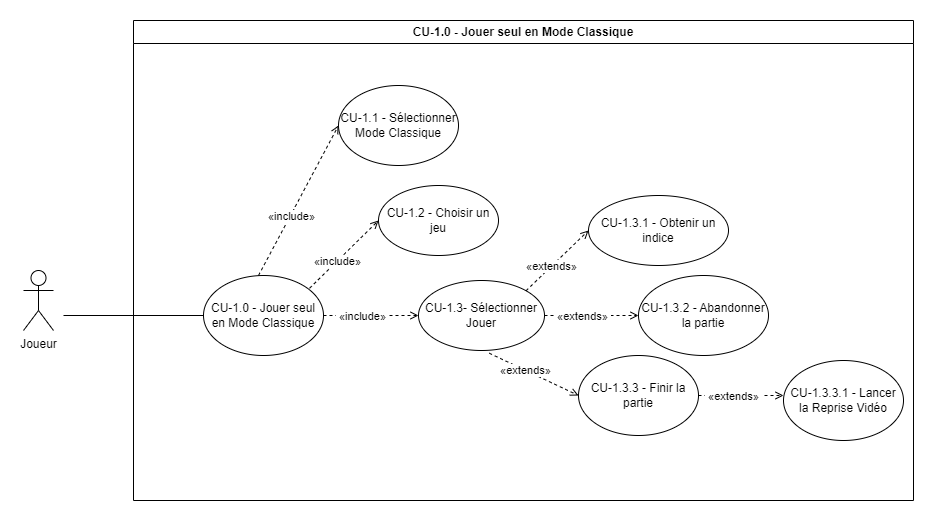

The diagram above was exported from draw.io. Its source (the exported page's mxGraphModel, read from the mxfile embedded in the PNG):
<mxGraphModel dx="1050" dy="1699" grid="1" gridSize="10" guides="1" tooltips="1" connect="1" arrows="1" fold="1" page="1" pageScale="1" pageWidth="827" pageHeight="1169" math="0" shadow="0">
  <root>
    <mxCell id="0" />
    <mxCell id="1" parent="0" />
    <mxCell id="1Zst9lfhFBe5HzDifZuh-1" value="CU-1.0 - Jouer seul en Mode Classique" style="swimlane;whiteSpace=wrap;html=1;startSize=23;" vertex="1" parent="1">
      <mxGeometry x="270" y="-160" width="780" height="480" as="geometry" />
    </mxCell>
    <mxCell id="1Zst9lfhFBe5HzDifZuh-2" value="CU-1.0 - Jouer seul en Mode Classique" style="ellipse;whiteSpace=wrap;html=1;" vertex="1" parent="1Zst9lfhFBe5HzDifZuh-1">
      <mxGeometry x="70" y="255" width="120" height="80" as="geometry" />
    </mxCell>
    <mxCell id="1Zst9lfhFBe5HzDifZuh-6" value="CU-1.1 - Sélectionner Mode Classique" style="ellipse;whiteSpace=wrap;html=1;" vertex="1" parent="1Zst9lfhFBe5HzDifZuh-1">
      <mxGeometry x="205" y="65" width="120" height="80" as="geometry" />
    </mxCell>
    <mxCell id="1Zst9lfhFBe5HzDifZuh-7" value="CU-1.2 - Choisir un jeu" style="ellipse;whiteSpace=wrap;html=1;" vertex="1" parent="1Zst9lfhFBe5HzDifZuh-1">
      <mxGeometry x="245" y="165" width="120" height="70" as="geometry" />
    </mxCell>
    <mxCell id="1Zst9lfhFBe5HzDifZuh-9" value="CU-1.3- Sélectionner Jouer" style="ellipse;whiteSpace=wrap;html=1;" vertex="1" parent="1Zst9lfhFBe5HzDifZuh-1">
      <mxGeometry x="285" y="260" width="126" height="70" as="geometry" />
    </mxCell>
    <mxCell id="1Zst9lfhFBe5HzDifZuh-10" value="CU-1.3.1 - Obtenir un indice" style="ellipse;whiteSpace=wrap;html=1;" vertex="1" parent="1Zst9lfhFBe5HzDifZuh-1">
      <mxGeometry x="455" y="175" width="140" height="70" as="geometry" />
    </mxCell>
    <mxCell id="1Zst9lfhFBe5HzDifZuh-11" value="CU-1.3.2 - Abandonner la partie" style="ellipse;whiteSpace=wrap;html=1;" vertex="1" parent="1Zst9lfhFBe5HzDifZuh-1">
      <mxGeometry x="505" y="255" width="130" height="80" as="geometry" />
    </mxCell>
    <mxCell id="1Zst9lfhFBe5HzDifZuh-12" value="CU-1.3.3.1 - Lancer la Reprise Vidéo" style="ellipse;whiteSpace=wrap;html=1;" vertex="1" parent="1Zst9lfhFBe5HzDifZuh-1">
      <mxGeometry x="650" y="340" width="120" height="80" as="geometry" />
    </mxCell>
    <mxCell id="1Zst9lfhFBe5HzDifZuh-14" value="" style="html=1;verticalAlign=bottom;labelBackgroundColor=none;endArrow=open;endFill=0;dashed=1;rounded=0;exitX=0.5;exitY=0;exitDx=0;exitDy=0;entryX=0;entryY=0.5;entryDx=0;entryDy=0;" edge="1" parent="1Zst9lfhFBe5HzDifZuh-1" target="1Zst9lfhFBe5HzDifZuh-6">
      <mxGeometry width="160" relative="1" as="geometry">
        <mxPoint x="125" y="255" as="sourcePoint" />
        <mxPoint x="543" y="135" as="targetPoint" />
      </mxGeometry>
    </mxCell>
    <mxCell id="1Zst9lfhFBe5HzDifZuh-16" value="&amp;nbsp;«include»&amp;nbsp;" style="edgeLabel;html=1;align=center;verticalAlign=middle;resizable=0;points=[];" vertex="1" connectable="0" parent="1Zst9lfhFBe5HzDifZuh-14">
      <mxGeometry x="-0.2036" relative="1" as="geometry">
        <mxPoint as="offset" />
      </mxGeometry>
    </mxCell>
    <mxCell id="1Zst9lfhFBe5HzDifZuh-18" value="" style="html=1;verticalAlign=bottom;labelBackgroundColor=none;endArrow=open;endFill=0;dashed=1;rounded=0;exitX=0.925;exitY=0.16;exitDx=0;exitDy=0;entryX=0;entryY=0.5;entryDx=0;entryDy=0;exitPerimeter=0;" edge="1" parent="1Zst9lfhFBe5HzDifZuh-1" target="1Zst9lfhFBe5HzDifZuh-7">
      <mxGeometry width="160" relative="1" as="geometry">
        <mxPoint x="176" y="267.79999999999995" as="sourcePoint" />
        <mxPoint x="553" y="145" as="targetPoint" />
      </mxGeometry>
    </mxCell>
    <mxCell id="1Zst9lfhFBe5HzDifZuh-19" value="&amp;nbsp;«include»&amp;nbsp;" style="edgeLabel;html=1;align=center;verticalAlign=middle;resizable=0;points=[];" vertex="1" connectable="0" parent="1Zst9lfhFBe5HzDifZuh-18">
      <mxGeometry x="-0.2036" relative="1" as="geometry">
        <mxPoint as="offset" />
      </mxGeometry>
    </mxCell>
    <mxCell id="1Zst9lfhFBe5HzDifZuh-20" value="" style="html=1;verticalAlign=bottom;labelBackgroundColor=none;endArrow=open;endFill=0;dashed=1;rounded=0;entryX=0;entryY=0.5;entryDx=0;entryDy=0;" edge="1" parent="1Zst9lfhFBe5HzDifZuh-1" target="1Zst9lfhFBe5HzDifZuh-9">
      <mxGeometry width="160" relative="1" as="geometry">
        <mxPoint x="190" y="295" as="sourcePoint" />
        <mxPoint x="563" y="155" as="targetPoint" />
      </mxGeometry>
    </mxCell>
    <mxCell id="1Zst9lfhFBe5HzDifZuh-21" value="&amp;nbsp;«include»&amp;nbsp;" style="edgeLabel;html=1;align=center;verticalAlign=middle;resizable=0;points=[];" vertex="1" connectable="0" parent="1Zst9lfhFBe5HzDifZuh-20">
      <mxGeometry x="-0.2036" relative="1" as="geometry">
        <mxPoint as="offset" />
      </mxGeometry>
    </mxCell>
    <mxCell id="1Zst9lfhFBe5HzDifZuh-28" value="" style="html=1;verticalAlign=bottom;labelBackgroundColor=none;endArrow=open;endFill=0;dashed=1;rounded=0;exitX=0.562;exitY=1.039;exitDx=0;exitDy=0;entryX=0;entryY=0.5;entryDx=0;entryDy=0;exitPerimeter=0;" edge="1" parent="1Zst9lfhFBe5HzDifZuh-1" source="1Zst9lfhFBe5HzDifZuh-9" target="1Zst9lfhFBe5HzDifZuh-37">
      <mxGeometry width="160" relative="1" as="geometry">
        <mxPoint x="415" y="47" as="sourcePoint" />
        <mxPoint x="523" y="45" as="targetPoint" />
      </mxGeometry>
    </mxCell>
    <mxCell id="1Zst9lfhFBe5HzDifZuh-29" value="&amp;nbsp;«extends»&amp;nbsp;" style="edgeLabel;html=1;align=center;verticalAlign=middle;resizable=0;points=[];" vertex="1" connectable="0" parent="1Zst9lfhFBe5HzDifZuh-28">
      <mxGeometry x="-0.2036" relative="1" as="geometry">
        <mxPoint as="offset" />
      </mxGeometry>
    </mxCell>
    <mxCell id="1Zst9lfhFBe5HzDifZuh-35" value="" style="html=1;verticalAlign=bottom;labelBackgroundColor=none;endArrow=open;endFill=0;dashed=1;rounded=0;exitX=1;exitY=0;exitDx=0;exitDy=0;entryX=0;entryY=0.5;entryDx=0;entryDy=0;" edge="1" parent="1Zst9lfhFBe5HzDifZuh-1" source="1Zst9lfhFBe5HzDifZuh-9" target="1Zst9lfhFBe5HzDifZuh-10">
      <mxGeometry width="160" relative="1" as="geometry">
        <mxPoint x="435" y="67" as="sourcePoint" />
        <mxPoint x="543" y="65" as="targetPoint" />
      </mxGeometry>
    </mxCell>
    <mxCell id="1Zst9lfhFBe5HzDifZuh-36" value="&amp;nbsp;«extends»&amp;nbsp;" style="edgeLabel;html=1;align=center;verticalAlign=middle;resizable=0;points=[];" vertex="1" connectable="0" parent="1Zst9lfhFBe5HzDifZuh-35">
      <mxGeometry x="-0.2036" relative="1" as="geometry">
        <mxPoint as="offset" />
      </mxGeometry>
    </mxCell>
    <mxCell id="1Zst9lfhFBe5HzDifZuh-33" value="" style="html=1;verticalAlign=bottom;labelBackgroundColor=none;endArrow=open;endFill=0;dashed=1;rounded=0;exitX=1;exitY=0.5;exitDx=0;exitDy=0;entryX=0;entryY=0.5;entryDx=0;entryDy=0;" edge="1" parent="1Zst9lfhFBe5HzDifZuh-1" source="1Zst9lfhFBe5HzDifZuh-9" target="1Zst9lfhFBe5HzDifZuh-11">
      <mxGeometry width="160" relative="1" as="geometry">
        <mxPoint x="425" y="57" as="sourcePoint" />
        <mxPoint x="533" y="55" as="targetPoint" />
      </mxGeometry>
    </mxCell>
    <mxCell id="1Zst9lfhFBe5HzDifZuh-34" value="&amp;nbsp;«extends»&amp;nbsp;" style="edgeLabel;html=1;align=center;verticalAlign=middle;resizable=0;points=[];" vertex="1" connectable="0" parent="1Zst9lfhFBe5HzDifZuh-33">
      <mxGeometry x="-0.2036" relative="1" as="geometry">
        <mxPoint as="offset" />
      </mxGeometry>
    </mxCell>
    <mxCell id="1Zst9lfhFBe5HzDifZuh-37" value="CU-1.3.3 - Finir la partie" style="ellipse;whiteSpace=wrap;html=1;" vertex="1" parent="1Zst9lfhFBe5HzDifZuh-1">
      <mxGeometry x="445" y="335" width="120" height="80" as="geometry" />
    </mxCell>
    <mxCell id="1Zst9lfhFBe5HzDifZuh-38" value="" style="html=1;verticalAlign=bottom;labelBackgroundColor=none;endArrow=open;endFill=0;dashed=1;rounded=0;exitX=1;exitY=0.5;exitDx=0;exitDy=0;" edge="1" parent="1Zst9lfhFBe5HzDifZuh-1" source="1Zst9lfhFBe5HzDifZuh-37">
      <mxGeometry width="160" relative="1" as="geometry">
        <mxPoint x="562" y="425" as="sourcePoint" />
        <mxPoint x="650" y="375" as="targetPoint" />
      </mxGeometry>
    </mxCell>
    <mxCell id="1Zst9lfhFBe5HzDifZuh-39" value="&amp;nbsp;«extends»&amp;nbsp;" style="edgeLabel;html=1;align=center;verticalAlign=middle;resizable=0;points=[];" vertex="1" connectable="0" parent="1Zst9lfhFBe5HzDifZuh-38">
      <mxGeometry x="-0.2036" relative="1" as="geometry">
        <mxPoint as="offset" />
      </mxGeometry>
    </mxCell>
    <mxCell id="1Zst9lfhFBe5HzDifZuh-4" value="Joueur" style="shape=umlActor;verticalLabelPosition=bottom;verticalAlign=top;html=1;outlineConnect=0;" vertex="1" parent="1">
      <mxGeometry x="160" y="90" width="30" height="60" as="geometry" />
    </mxCell>
    <mxCell id="1Zst9lfhFBe5HzDifZuh-5" value="" style="endArrow=none;html=1;rounded=0;entryX=0;entryY=0.5;entryDx=0;entryDy=0;" edge="1" parent="1" target="1Zst9lfhFBe5HzDifZuh-2">
      <mxGeometry width="50" height="50" relative="1" as="geometry">
        <mxPoint x="200" y="135" as="sourcePoint" />
        <mxPoint x="440" y="330" as="targetPoint" />
      </mxGeometry>
    </mxCell>
  </root>
</mxGraphModel>